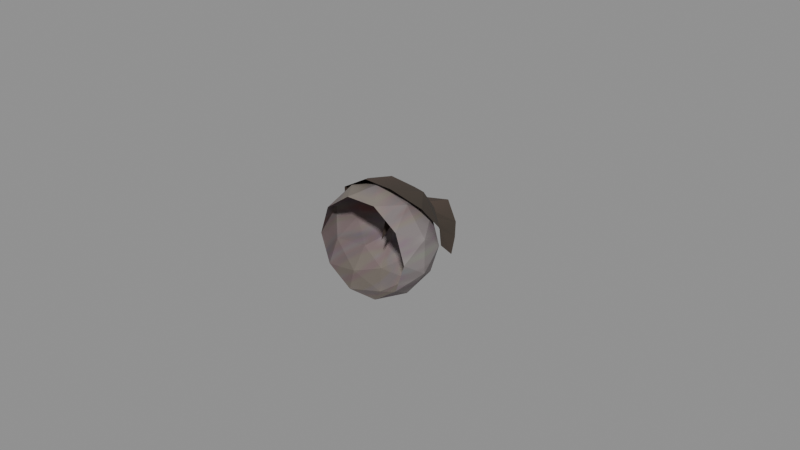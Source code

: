 # Source: recovered_gear_left_eye_brown_large_9169ee1fd487.blend  (saved by Blender 4.5.92; exported with 4.5.12 LTS)
import bpy
from mathutils import Matrix  # noqa: F401  (used for matrix-valued properties, if any)

bpy.ops.wm.read_factory_settings(use_empty=True)
scene = bpy.context.scene
scene.name = 'Scene'

# ---- images (referenced by path relative to the original .blend; pixels are not part of the script)
import os
ASSET_DIR = os.environ.get("B2B_ASSET_DIR", "")  # directory of the original .blend (textures are referenced by path, not embedded)
HERE = os.path.dirname(os.path.abspath(__file__))  # packed textures are extracted next to this script under _unpacked/

def load_image(name, relpath, width, height, colorspace="sRGB"):
    """Load a texture the original file referenced (path relative to the .blend, or extracted next to this script)."""
    p = next((c for c in (os.path.join(HERE, relpath), os.path.join(ASSET_DIR, relpath)) if relpath and os.path.exists(c)), "")
    if p:
        img = bpy.data.images.load(p, check_existing=True)
        img.name = name
    else:  # same state as the original file: an image datablock whose file is absent (Cycles renders it pink)
        img = bpy.data.images.new(name, width, height)
        img.source = "FILE"
        img.filepath = "//" + (relpath or name)
    img.colorspace_settings.name = colorspace
    return img
img_image_0 = load_image('Image_0', '_unpacked/Image_0.630c8e23.png', 32, 32, 'sRGB')
img_image_1 = load_image('Image_1', '_unpacked/Image_1.5fc9f324.png', 32, 32, 'sRGB')

# ---- materials (node trees are filled in below, after node groups)
mat_brown_eye_tif = bpy.data.materials.new('brown_eye.tif')
mat_brown_eye_shut_tif = bpy.data.materials.new('brown_eye_shut.tif')

# ---- material node trees
mat_brown_eye_tif.use_nodes = True; mat_brown_eye_tif.node_tree.nodes.clear()
_N = mat_brown_eye_tif.node_tree.nodes; _L = mat_brown_eye_tif.node_tree.links
n0 = _N.new('ShaderNodeBsdfPrincipled'); n0.name = 'Principled BSDF'; n0.location = (10, 300)
n0.inputs[2].default_value = 0.9
n1 = _N.new('ShaderNodeOutputMaterial'); n1.name = 'Material Output'; n1.location = (300, 300)
n2 = _N.new('ShaderNodeTexImage'); n2.name = 'Image Texture'; n2.location = (-440, 210)
n2.label = 'BASE COLOR'
n2.image = img_image_0
_L.new(n0.outputs[0], n1.inputs[0])
_L.new(n2.outputs[0], n0.inputs[0])
n1.is_active_output = True
mat_brown_eye_shut_tif.use_nodes = True; mat_brown_eye_shut_tif.node_tree.nodes.clear()
_N = mat_brown_eye_shut_tif.node_tree.nodes; _L = mat_brown_eye_shut_tif.node_tree.links
n0 = _N.new('ShaderNodeBsdfPrincipled'); n0.name = 'Principled BSDF'; n0.location = (10, 300)
n0.inputs[2].default_value = 0.9
n1 = _N.new('ShaderNodeOutputMaterial'); n1.name = 'Material Output'; n1.location = (300, 300)
n2 = _N.new('ShaderNodeTexImage'); n2.name = 'Image Texture'; n2.location = (-440, 210)
n2.label = 'BASE COLOR'
n2.image = img_image_1
_L.new(n0.outputs[0], n1.inputs[0])
_L.new(n2.outputs[0], n0.inputs[0])
n1.is_active_output = True

# ---- meshes
me_left_eye_brown_large = bpy.data.meshes.new('left_eye_brown_large')
me_left_eye_brown_large.from_pydata([(-0.01104, 0.001602, -0.01333), (-0.005618, -0.006174, -0.01405), (-0.0134, -0.006174, -0.008398), (-0.0008087, 0.001602, -0.01665), (-0.005618, -0.006174, -0.01405), (-0.01104, 0.001602, -0.01333), (-0.0008087, 0.001602, -0.01665), (0.003998, -0.006174, -0.01405), (-0.005618, -0.006174, -0.01405), (-0.00715, 0.009613, -0.01463), (-0.0008087, 0.001602, -0.01665), (-0.01104, 0.001602, -0.01333), (0.009415, 0.001602, -0.01333), (0.01178, -0.006174, -0.008398), (0.003998, -0.006174, -0.01405), (0.01573, 0.001602, -0.00463), (0.01178, -0.006174, -0.008398), (0.009415, 0.001602, -0.01333), (0.01573, 0.001602, -0.00463), (0.01475, -0.006174, 0.0007446), (0.01178, -0.006174, -0.008398), (0.01176, 0.009384, -0.008636), (0.01573, 0.001602, -0.00463), (0.009415, 0.001602, -0.01333), (0.01573, 0.001602, 0.006122), (0.01178, -0.006174, 0.009894), (0.01475, -0.006174, 0.0007446), (0.009415, 0.001602, 0.01482), (0.01178, -0.006174, 0.009894), (0.01573, 0.001602, 0.006122), (0.009415, 0.001602, 0.01482), (0.003998, -0.006174, 0.01555), (0.01178, -0.006174, 0.009894), (0.01177, 0.009406, 0.009836), (0.009415, 0.001602, 0.01482), (0.01573, 0.001602, 0.006122), (-0.0008087, 0.001602, 0.01815), (-0.005618, -0.006174, 0.01555), (0.003998, -0.006174, 0.01555), (-0.01104, 0.001602, 0.01482), (-0.005618, -0.006174, 0.01555), (-0.0008087, 0.001602, 0.01815), (-0.01104, 0.001602, 0.01482), (-0.0134, -0.006174, 0.009894), (-0.005618, -0.006174, 0.01555), (-0.005618, 0.009384, 0.01555), (-0.01104, 0.001602, 0.01482), (-0.0008087, 0.001602, 0.01815), (-0.01736, 0.001602, 0.006122), (-0.01637, -0.006174, 0.0007446), (-0.0134, -0.006174, 0.009894), (-0.01736, 0.001602, -0.00463), (-0.01637, -0.006174, 0.0007446), (-0.01736, 0.001602, 0.006122), (-0.01736, 0.001602, -0.00463), (-0.0134, -0.006174, -0.008398), (-0.01637, -0.006174, 0.0007446), (-0.01483, 0.007928, 0.001041), (-0.01736, 0.001602, -0.00463), (-0.01736, 0.001602, 0.006122), (0.009415, 0.001602, -0.01333), (0.003992, 0.009357, -0.01429), (0.01176, 0.009384, -0.008636), (-0.0008087, 0.001602, -0.01665), (0.003992, 0.009357, -0.01429), (0.009415, 0.001602, -0.01333), (-0.0008087, 0.001602, -0.01665), (-0.00715, 0.009613, -0.01463), (0.003992, 0.009357, -0.01429), (0.003998, -0.006174, -0.01405), (-0.0008087, 0.001602, -0.01665), (0.009415, 0.001602, -0.01333), (-0.01104, 0.001602, -0.01333), (-0.01338, 0.009216, -0.008862), (-0.00715, 0.009613, -0.01463), (-0.01736, 0.001602, -0.00463), (-0.01338, 0.009216, -0.008862), (-0.01104, 0.001602, -0.01333), (-0.01736, 0.001602, -0.00463), (-0.01483, 0.007928, 0.001041), (-0.01338, 0.009216, -0.008862), (-0.0134, -0.006174, -0.008398), (-0.01736, 0.001602, -0.00463), (-0.01104, 0.001602, -0.01333), (-0.01736, 0.001602, 0.006122), (-0.01337, 0.009256, 0.00979), (-0.01483, 0.007928, 0.001041), (-0.01104, 0.001602, 0.01482), (-0.01337, 0.009256, 0.00979), (-0.01736, 0.001602, 0.006122), (-0.01104, 0.001602, 0.01482), (-0.005618, 0.009384, 0.01555), (-0.01337, 0.009256, 0.00979), (-0.0134, -0.006174, 0.009894), (-0.01104, 0.001602, 0.01482), (-0.01736, 0.001602, 0.006122), (-0.0008087, 0.001602, 0.01815), (0.003998, 0.009384, 0.01555), (-0.005618, 0.009384, 0.01555), (0.009415, 0.001602, 0.01482), (0.003998, 0.009384, 0.01555), (-0.0008087, 0.001602, 0.01815), (0.009415, 0.001602, 0.01482), (0.01177, 0.009406, 0.009836), (0.003998, 0.009384, 0.01555), (0.003998, -0.006174, 0.01555), (0.009415, 0.001602, 0.01482), (-0.0008087, 0.001602, 0.01815), (0.01573, 0.001602, 0.006122), (0.01474, 0.009399, 0.0006256), (0.01177, 0.009406, 0.009836), (0.01573, 0.001602, -0.00463), (0.01474, 0.009399, 0.0006256), (0.01573, 0.001602, 0.006122), (0.01573, 0.001602, -0.00463), (0.01176, 0.009384, -0.008636), (0.01474, 0.009399, 0.0006256), (0.01475, -0.006174, 0.0007446), (0.01573, 0.001602, -0.00463), (0.01573, 0.001602, 0.006122), (-0.00834, 0.01608, 0.005927), (-0.0056, 0.00932, 0.01555), (0.001865, 0.01616, 0.009311), (-0.01337, 0.009256, 0.00979), (-0.0056, 0.00932, 0.01555), (-0.00834, 0.01608, 0.005927), (-0.001016, 0.01864, 0.0004364), (-0.008347, 0.01606, -0.005035), (-0.00834, 0.01608, 0.005927), (-0.01483, 0.007928, 0.001041), (-0.01337, 0.009256, 0.00979), (-0.00834, 0.01608, 0.005927), (-0.008347, 0.01606, -0.005035), (-0.01483, 0.007928, 0.001041), (-0.00834, 0.01608, 0.005927), (-0.01338, 0.009216, -0.008862), (-0.01483, 0.007928, 0.001041), (-0.008347, 0.01606, -0.005035), (-0.001016, 0.01864, 0.0004364), (0.001855, 0.01612, -0.008429), (-0.008347, 0.01606, -0.005035), (-0.00715, 0.009613, -0.01463), (-0.01338, 0.009216, -0.008862), (-0.008347, 0.01606, -0.005035), (0.001855, 0.01612, -0.008429), (-0.00715, 0.009613, -0.01463), (-0.008347, 0.01606, -0.005035), (0.003992, 0.009357, -0.01429), (-0.00715, 0.009613, -0.01463), (0.001855, 0.01612, -0.008429), (-0.001016, 0.01864, 0.0004364), (0.008167, 0.01618, 0.0004364), (0.001855, 0.01612, -0.008429), (0.01176, 0.009384, -0.008636), (0.003992, 0.009357, -0.01429), (0.001855, 0.01612, -0.008429), (0.008167, 0.01618, 0.0004364), (0.01176, 0.009384, -0.008636), (0.001855, 0.01612, -0.008429), (0.01474, 0.009399, 0.0006256), (0.01176, 0.009384, -0.008636), (0.008167, 0.01618, 0.0004364), (0.001865, 0.01616, 0.009311), (0.008167, 0.01618, 0.0004364), (-0.001016, 0.01864, 0.0004364), (0.01177, 0.009406, 0.009836), (0.01474, 0.009399, 0.0006256), (0.008167, 0.01618, 0.0004364), (0.001865, 0.01616, 0.009311), (0.01177, 0.009406, 0.009836), (0.008167, 0.01618, 0.0004364), (0.003998, 0.009384, 0.01555), (0.01177, 0.009406, 0.009836), (0.001865, 0.01616, 0.009311), (-0.001016, 0.01864, 0.0004364), (-0.00834, 0.01608, 0.005927), (0.001865, 0.01616, 0.009311), (-0.0056, 0.00932, 0.01555), (0.003998, 0.009384, 0.01555), (0.001865, 0.01616, 0.009311), (-0.02124, 0.01089, 0.0002497), (-0.0129, 0.01442, 0.00205), (-0.01166, 0.02394, 0.003469), (0.01048, 0.01498, 0.002456), (0.01538, 0.009389, 0.0009669), (0.01868, 0.01, -0.0009191), (0.01478, 0.01674, 0.0004878), (0.01036, 0.02296, 0.001559), (0.005807, 0.01745, 0.003726), (0.002945, 0.02885, 0.004339), (-0.01166, 0.02394, 0.003469), (-0.002106, 0.01987, 0.005163), (-0.002106, 0.01987, 0.005163), (0.005807, 0.01745, 0.003726), (0.01036, 0.02296, 0.001559), (0.005807, 0.01745, 0.003726), (0.01048, 0.01498, 0.002456), (0.01478, 0.01674, 0.0004878), (0.01868, 0.01, -0.0009191), (0.01478, 0.01674, 0.0004878), (0.01048, 0.01498, 0.002456), (-0.002729, 0.009419, 0.01727), (0.005328, -0.0005846, 0.01908), (0.007592, 0.01109, 0.01475), (0.007592, 0.01109, 0.01475), (0.005328, -0.0005846, 0.01908), (0.01322, 0.003102, 0.01412), (0.007592, 0.01109, 0.01475), (0.00704, 0.01677, 0.007577), (-3.706e-05, 0.01647, 0.0121), (0.007592, 0.01109, 0.01475), (0.01322, 0.003102, 0.01412), (0.01564, 0.008421, 0.006814), (0.007592, 0.01109, 0.01475), (0.01564, 0.008421, 0.006814), (0.00704, 0.01677, 0.007577), (0.01048, 0.01498, 0.002456), (0.00704, 0.01677, 0.007577), (0.01564, 0.008421, 0.006814), (0.01048, 0.01498, 0.002456), (0.01564, 0.008421, 0.006814), (0.01538, 0.009389, 0.0009669), (0.00704, 0.01677, 0.007577), (-0.002106, 0.01987, 0.005163), (-3.706e-05, 0.01647, 0.0121), (0.005807, 0.01745, 0.003726), (0.00704, 0.01677, 0.007577), (0.01048, 0.01498, 0.002456), (-0.002106, 0.01987, 0.005163), (0.00704, 0.01677, 0.007577), (0.005807, 0.01745, 0.003726), (-0.0129, 0.01442, 0.00205), (-0.008704, 0.01514, 0.0102), (-0.002106, 0.01987, 0.005163), (-0.002106, 0.01987, 0.005163), (-0.008704, 0.01514, 0.0102), (-3.706e-05, 0.01647, 0.0121), (-0.01413, 0.01185, 0.007485), (-0.008704, 0.01514, 0.0102), (-0.0129, 0.01442, 0.00205), (-0.002729, 0.009419, 0.01727), (-0.004346, -0.0002001, 0.01915), (0.005328, -0.0005846, 0.01908), (-0.002729, 0.009419, 0.01727), (0.007592, 0.01109, 0.01475), (-3.706e-05, 0.01647, 0.0121), (-0.0008, 0.0024, -5.1e-07), (-0.0003148, 0.01214, 0.007635), (-0.0006352, 0.006788, 0.01448), (-3.706e-05, 0.01647, 0.0121), (-0.008704, 0.01514, 0.0102), (-0.002729, 0.009419, 0.01727), (-0.01413, 0.01185, 0.007485), (-0.01792, 0.005815, 0.002615), (-0.01441, 0.002147, 0.01303), (-0.009903, 0.007283, 0.01524), (-0.008704, 0.01514, 0.0102), (-0.01413, 0.01185, 0.007485), (-0.009903, 0.007283, 0.01524), (-0.01441, 0.002147, 0.01303), (-0.004346, -0.0002001, 0.01915), (-0.0129, 0.01442, 0.00205), (-0.01896, 0.005476, -0.001868), (-0.01792, 0.005815, 0.002615), (-0.0129, 0.01442, 0.00205), (-0.01792, 0.005815, 0.002615), (-0.01413, 0.01185, 0.007485), (-0.004346, -0.0002001, 0.01915), (-0.002729, 0.009419, 0.01727), (-0.009903, 0.007283, 0.01524), (-0.009903, 0.007283, 0.01524), (-0.002729, 0.009419, 0.01727), (-0.008704, 0.01514, 0.0102), (-0.002106, 0.01987, 0.005163), (0.01036, 0.02296, 0.001559), (0.002945, 0.02885, 0.004339), (-0.01413, 0.01185, 0.007485), (-0.01441, 0.002147, 0.01303), (-0.009903, 0.007283, 0.01524), (-0.01896, 0.005476, -0.001868), (-0.0129, 0.01442, 0.00205), (-0.02124, 0.01089, 0.0002497), (-0.01166, 0.02394, 0.003469), (-0.0129, 0.01442, 0.00205), (-0.002106, 0.01987, 0.005163)], [], [(0, 1, 2), (3, 4, 5), (6, 7, 8), (9, 10, 11), (12, 13, 14), (15, 16, 17), (18, 19, 20), (21, 22, 23), (24, 25, 26), (27, 28, 29), (30, 31, 32), (33, 34, 35), (36, 37, 38), (39, 40, 41), (42, 43, 44), (45, 46, 47), (48, 49, 50), (51, 52, 53), (54, 55, 56), (57, 58, 59), (60, 61, 62), (63, 64, 65), (66, 67, 68), (69, 70, 71), (72, 73, 74), (75, 76, 77), (78, 79, 80), (81, 82, 83), (84, 85, 86), (87, 88, 89), (90, 91, 92), (93, 94, 95), (96, 97, 98), (99, 100, 101), (102, 103, 104), (105, 106, 107), (108, 109, 110), (111, 112, 113), (114, 115, 116), (117, 118, 119), (120, 121, 122), (123, 124, 125), (126, 127, 128), (129, 130, 131), (132, 133, 134), (135, 136, 137), (138, 139, 140), (141, 142, 143), (144, 145, 146), (147, 148, 149), (150, 151, 152), (153, 154, 155), (156, 157, 158), (159, 160, 161), (162, 163, 164), (165, 166, 167), (168, 169, 170), (171, 172, 173), (174, 175, 176), (177, 178, 179), (180, 181, 182), (183, 184, 185), (186, 187, 188), (189, 190, 191), (192, 193, 194), (195, 196, 197), (198, 199, 200), (201, 202, 203), (204, 205, 206), (207, 208, 209), (210, 211, 212), (213, 214, 215), (216, 217, 218), (219, 220, 221), (222, 223, 224), (225, 226, 227), (228, 229, 230), (231, 232, 233), (234, 235, 236), (237, 238, 239), (240, 241, 242), (243, 244, 245), (246, 247, 248), (249, 250, 251), (252, 253, 254), (255, 256, 257), (258, 259, 260), (261, 262, 263), (264, 265, 266), (267, 268, 269), (270, 271, 272), (273, 274, 275), (276, 277, 278), (279, 280, 281), (282, 283, 284)])
me_left_eye_brown_large.polygons.foreach_set('use_smooth', [1, 0, 0, 0, 0, 0, 0, 0, 0, 0, 0, 0, 0, 0, 0, 0, 0, 0, 0, 0, 0, 0, 0, 0, 0, 1, 0, 0, 0, 1, 0, 0, 0, 0, 0, 0, 0, 0, 0, 0, 0, 0, 0, 0, 0, 0, 1, 0, 1, 0, 0, 0, 0, 0, 0, 0, 0, 0, 1, 0, 0, 0, 0, 0, 0, 0, 0, 0, 0, 0, 0, 0, 0, 0, 0, 0, 0, 0, 0, 0, 0, 0, 0, 0, 0, 0, 0, 0, 0, 0, 0, 0, 0, 0, 0])
me_left_eye_brown_large.polygons.foreach_set('material_index', [0, 0, 0, 0, 0, 0, 0, 0, 0, 0, 0, 0, 0, 0, 0, 0, 0, 0, 0, 0, 0, 0, 0, 0, 0, 0, 0, 0, 0, 0, 0, 0, 0, 0, 0, 0, 0, 0, 0, 0, 0, 0, 0, 0, 0, 0, 0, 0, 0, 0, 0, 0, 0, 0, 0, 0, 0, 0, 0, 0, 1, 1, 1, 1, 1, 1, 1, 1, 1, 1, 1, 1, 1, 1, 1, 1, 1, 1, 1, 1, 1, 1, 1, 1, 1, 1, 1, 1, 1, 1, 1, 1, 1, 1, 1])
_uv = me_left_eye_brown_large.uv_layers.new(name='UVMap')
_uv.uv.foreach_set('vector', [0.189, 0.906, 0.3445, 0.9314, 0.1213, 0.7544, 0.4824, 1.013, 0.3445, 0.9314, 0.189, 0.906, 0.4824, 1.013, 0.6206, 0.937, 0.3445, 0.9314, 0.3005, 0.9482, 0.4824, 1.013, 0.189, 0.906, 0.7764, 0.9182, 0.8445, 0.7693, 0.6206, 0.937, 0.9585, 0.6567, 0.8445, 0.7693, 0.7764, 0.9182, 0.9585, 0.6567, 0.9307, 0.4922, 0.8445, 0.7693, 0.8442, 0.7766, 0.9585, 0.6567, 0.7764, 0.9182, 0.9595, 0.3289, 0.8459, 0.2114, 0.9307, 0.4922, 0.7786, 0.05981, 0.8459, 0.2114, 0.9595, 0.3289, 0.7786, 0.05981, 0.623, 0.03442, 0.8459, 0.2114, 0.8457, 0.2134, 0.7786, 0.05981, 0.9595, 0.3289, 0.4851, 0.9524, 0.3469, 1.029, 0.623, 1.034, 0.1912, 0.04761, 0.3469, 0.02881, 0.4851, -0.04761, 0.1912, 0.04761, 0.1228, 0.1965, 0.3469, 0.02881, 0.3469, 0.02881, 0.1912, 0.04761, 0.4851, -0.04761, 0.009033, 0.3091, 0.03687, 0.4736, 0.1228, 0.1965, 0.008057, 0.6372, 0.03687, 0.4736, 0.009033, 0.3091, 0.008057, 0.6372, 0.1213, 0.7544, 0.03687, 0.4736, 0.03784, 0.4648, 0.008057, 0.6372, 0.009033, 0.3091, 0.7764, 0.9182, 0.6204, 0.9443, 0.8442, 0.7766, 0.4824, 1.013, 0.6204, 0.9443, 0.7764, 0.9182, 0.4824, 1.013, 0.3005, 0.9482, 0.6204, 0.9443, 0.6206, 0.937, 0.4824, 1.013, 0.7764, 0.9182, 0.189, 0.906, 0.1221, 0.7686, 0.3005, 0.9482, 0.008057, 0.6372, 0.1221, 0.7686, 0.189, 0.906, 0.008057, 0.6372, 0.03784, 0.4648, 0.1221, 0.7686, 0.1213, 0.7544, 0.008057, 0.6372, 0.189, 0.906, 0.009033, 0.3091, 0.1238, 0.1997, 0.03784, 0.4648, 0.1912, 0.04761, 0.1238, 0.1997, 0.009033, 0.3091, 0.1912, 0.04761, 0.3469, 0.02881, 0.1238, 0.1997, 0.1228, 0.1965, 0.1912, 0.04761, 0.009033, 0.3091, 0.4851, 0.9524, 0.623, 1.034, 0.3469, 1.029, 0.7786, 0.05981, 0.623, 0.03442, 0.4851, -0.04761, 0.7786, 0.05981, 0.8457, 0.2134, 0.623, 0.03442, 0.623, 0.03442, 0.7786, 0.05981, 0.4851, -0.04761, 0.9595, 0.3289, 0.9304, 0.4958, 0.8457, 0.2134, 0.9585, 0.6567, 0.9304, 0.4958, 0.9595, 0.3289, 0.9585, 0.6567, 0.8442, 0.7766, 0.9304, 0.4958, 0.9307, 0.4922, 0.9585, 0.6567, 0.9595, 0.3289, 0.2273, 0.2822, 0.3474, 0.02856, 0.5859, 0.1609, 0.1238, 0.1997, 0.3474, 0.02856, 0.2273, 0.2822, 0.4839, 0.4966, 0.2261, 0.6995, 0.2273, 0.2822, 0.03784, 0.4648, 0.1238, 0.1997, 0.2273, 0.2822, 0.2261, 0.6995, 0.03784, 0.4648, 0.2273, 0.2822, 0.1221, 0.7686, 0.03784, 0.4648, 0.2261, 0.6995, 0.4839, 0.4966, 0.584, 0.8362, 0.2261, 0.6995, 0.3005, 0.9482, 0.1221, 0.7686, 0.2261, 0.6995, 0.584, 0.8362, 0.3005, 0.9482, 0.2261, 0.6995, 0.6204, 0.9443, 0.3005, 0.9482, 0.584, 0.8362, 0.4839, 0.4966, 0.8064, 0.5034, 0.584, 0.8362, 0.8442, 0.7766, 0.6204, 0.9443, 0.584, 0.8362, 0.8064, 0.5034, 0.8442, 0.7766, 0.584, 0.8362, 0.9304, 0.4958, 0.8442, 0.7766, 0.8064, 0.5034, 0.5859, 0.1609, 0.8064, 0.5034, 0.4839, 0.4966, 0.8457, 0.2134, 0.9304, 0.4958, 0.8064, 0.5034, 0.5859, 0.1609, 0.8457, 0.2134, 0.8064, 0.5034, 0.623, 0.03442, 0.8457, 0.2134, 0.5859, 0.1609, 0.4839, 0.4966, 0.2273, 0.2822, 0.5859, 0.1609, 0.3474, 0.02856, 0.623, 0.03442, 0.5859, 0.1609, -0.02539, 0.4998, -0.01489, 0.4968, -0.01343, 0.4944, 0.01392, 0.4961, 0.02002, 0.4985, 0.02417, 0.5017, 0.01929, 0.4993, 0.01392, 0.4976, 0.008057, 0.4939, 0.004639, 0.4929, -0.01343, 0.4944, -0.001465, 0.4915, -0.001465, 0.4915, 0.008057, 0.4939, 0.01392, 0.4976, 0.008057, 0.4939, 0.01392, 0.4961, 0.01929, 0.4993, 0.02417, 0.5017, 0.01929, 0.4993, 0.01392, 0.4961, -0.002197, 0.4714, 0.007568, 0.4683, 0.01025, 0.4756, 0.01025, 0.4756, 0.007568, 0.4683, 0.01733, 0.4766, 0.01025, 0.4756, 0.009766, 0.4875, 0.0007324, 0.48, 0.01025, 0.4756, 0.01733, 0.4766, 0.02051, 0.4888, 0.01025, 0.4756, 0.02051, 0.4888, 0.009766, 0.4875, 0.01392, 0.4961, 0.009766, 0.4875, 0.02051, 0.4888, 0.01392, 0.4961, 0.02051, 0.4888, 0.02002, 0.4985, 0.009766, 0.4875, -0.001465, 0.4915, 0.0007324, 0.48, 0.008057, 0.4939, 0.009766, 0.4875, 0.01392, 0.4961, -0.001465, 0.4915, 0.009766, 0.4875, 0.008057, 0.4939, -0.01489, 0.4968, -0.009766, 0.4832, -0.001465, 0.4915, -0.001465, 0.4915, -0.009766, 0.4832, 0.0007324, 0.48, -0.0166, 0.4875, -0.009766, 0.4832, -0.01489, 0.4968, -0.002197, 0.4714, -0.004395, 0.4683, 0.007568, 0.4683, -0.002197, 0.4714, 0.01025, 0.4756, 0.0007324, 0.48, 0.0, 0.5, 0.0004883, 0.4873, 0.0, 0.4761, 0.0007324, 0.48, -0.009766, 0.4832, -0.002197, 0.4714, -0.0166, 0.4875, -0.02124, 0.4958, -0.01685, 0.4785, -0.01123, 0.4746, -0.009766, 0.4832, -0.0166, 0.4875, -0.01123, 0.4746, -0.01685, 0.4785, -0.004395, 0.4683, -0.01489, 0.4968, -0.02246, 0.5032, -0.02124, 0.4958, -0.01489, 0.4968, -0.02124, 0.4958, -0.0166, 0.4875, -0.004395, 0.4683, -0.002197, 0.4714, -0.01123, 0.4746, -0.01123, 0.4746, -0.002197, 0.4714, -0.009766, 0.4832, -0.001465, 0.4915, 0.01392, 0.4976, 0.004639, 0.4929, -0.0166, 0.4875, -0.01685, 0.4785, -0.01123, 0.4746, -0.02246, 0.5032, -0.01489, 0.4968, -0.02539, 0.4998, -0.01343, 0.4944, -0.01489, 0.4968, -0.001465, 0.4915])
me_left_eye_brown_large.materials.append(mat_brown_eye_tif)
me_left_eye_brown_large.materials.append(mat_brown_eye_shut_tif)
me_left_eye_brown_large.update()
me_left_eye_brown_large.normals_split_custom_set([tuple(v) for v in zip(*[iter([-0.5576, -0.3168, -0.7673, -0.5576, -0.3168, -0.7673, -0.5576, -0.3168, -0.7673, -0.3066, -0.1255, -0.9435, -0.3066, -0.1255, -0.9435, -0.3066, -0.1255, -0.9435, 0.0, -0.3168, -0.9485, 0.0, -0.3168, -0.9485, 0.0, -0.3168, -0.9485, -0.3091, -0.00482, -0.951, -0.3091, -0.00482, -0.951, -0.3091, -0.00482, -0.951, 0.5577, -0.3169, -0.7672, 0.5577, -0.3169, -0.7672, 0.5577, -0.3169, -0.7672, 0.8025, -0.1259, -0.5832, 0.8025, -0.1259, -0.5832, 0.8025, -0.1259, -0.5832, 0.902, -0.317, -0.2932, 0.902, -0.317, -0.2932, 0.902, -0.317, -0.2932, 0.8041, 0.1094, -0.5843, 0.8041, 0.1094, -0.5843, 0.8041, 0.1094, -0.5843, 0.902, -0.317, 0.2931, 0.902, -0.317, 0.2931, 0.902, -0.317, 0.2931, 0.8026, -0.1257, 0.5831, 0.8026, -0.1257, 0.5831, 0.8026, -0.1257, 0.5831, 0.5575, -0.317, 0.7673, 0.5575, -0.317, 0.7673, 0.5575, -0.317, 0.7673, 0.8021, 0.1305, 0.5827, 0.8021, 0.1305, 0.5827, 0.8021, 0.1305, 0.5827, 0.0, -0.3171, 0.9484, 0.0, -0.3171, 0.9484, 0.0, -0.3171, 0.9484, -0.3066, -0.1258, 0.9435, -0.3066, -0.1258, 0.9435, -0.3066, -0.1258, 0.9435, -0.5574, -0.3169, 0.7674, -0.5574, -0.3169, 0.7674, -0.5574, -0.3169, 0.7674, -0.3066, 0.1257, 0.9435, -0.3066, 0.1257, 0.9435, -0.3066, 0.1257, 0.9435, -0.902, -0.317, 0.2931, -0.902, -0.317, 0.2931, -0.902, -0.317, 0.2931, -0.9921, -0.1258, 0.0, -0.9921, -0.1258, 0.0, -0.9921, -0.1258, 0.0, -0.902, -0.317, -0.2932, -0.902, -0.317, -0.2932, -0.902, -0.317, -0.2932, -0.9287, 0.3709, 0.0, -0.9287, 0.3709, 0.0, -0.9287, 0.3709, 0.0, 0.5607, 0.2966, -0.773, 0.5607, 0.2966, -0.773, 0.5607, 0.2966, -0.773, 0.3077, 0.0982, -0.9464, 0.3077, 0.0982, -0.9464, 0.3077, 0.0982, -0.9464, 0.03601, 0.2711, -0.9619, 0.03601, 0.2711, -0.9619, 0.03601, 0.2711, -0.9619, 0.3067, -0.1255, -0.9435, 0.3067, -0.1255, -0.9435, 0.3067, -0.1255, -0.9435, -0.6716, 0.2101, -0.7105, -0.6716, 0.2101, -0.7105, -0.6716, 0.2101, -0.7105, -0.8051, 0.09572, -0.5853, -0.8051, 0.09572, -0.5853, -0.8051, 0.09572, -0.5853, -0.9004, 0.4283, -0.07665, -0.9004, 0.4283, -0.07665, -0.9004, 0.4283, -0.07665, -0.8024, -0.1257, -0.5834, -0.8024, -0.1257, -0.5834, -0.8024, -0.1257, -0.5834, -0.8996, 0.4281, 0.08566, -0.8996, 0.4281, 0.08566, -0.8996, 0.4281, 0.08566, -0.8011, 0.1388, 0.5822, -0.8011, 0.1388, 0.5822, -0.8011, 0.1388, 0.5822, -0.5675, 0.3247, 0.7567, -0.5675, 0.3247, 0.7567, -0.5675, 0.3247, 0.7567, -0.8025, -0.1256, 0.5832, -0.8025, -0.1256, 0.5832, -0.8025, -0.1256, 0.5832, 0.0, 0.3169, 0.9485, 0.0, 0.3169, 0.9485, 0.0, 0.3169, 0.9485, 0.3067, 0.1258, 0.9435, 0.3067, 0.1258, 0.9435, 0.3067, 0.1258, 0.9435, 0.5606, 0.3192, 0.7641, 0.5606, 0.3192, 0.7641, 0.5606, 0.3192, 0.7641, 0.3067, -0.1259, 0.9434, 0.3067, -0.1259, 0.9434, 0.3067, -0.1259, 0.9434, 0.9017, 0.3202, 0.2905, 0.9017, 0.3202, 0.2905, 0.9017, 0.3202, 0.2905, 0.9919, 0.1269, 0.0, 0.9919, 0.1269, 0.0, 0.9919, 0.1269, 0.0, 0.9046, 0.3118, -0.2908, 0.9046, 0.3118, -0.2908, 0.9046, 0.3118, -0.2908, 0.9921, -0.1258, 0.0, 0.9921, -0.1258, 0.0, 0.9921, -0.1258, 0.0, -0.2051, 0.7724, 0.6011, -0.2051, 0.7724, 0.6011, -0.2051, 0.7724, 0.6011, -0.4476, 0.6668, 0.5959, -0.4476, 0.6668, 0.5959, -0.4476, 0.6668, 0.5959, -0.3306, 0.9438, -0.001917, -0.3306, 0.9438, -0.001917, -0.3306, 0.9438, -0.001917, -0.7935, 0.6072, 0.04071, -0.7935, 0.6072, 0.04071, -0.7935, 0.6072, 0.04071, -0.7821, 0.6231, -0.0009517, -0.7821, 0.6231, -0.0009517, -0.7821, 0.6231, -0.0009517, -0.7949, 0.6056, -0.03809, -0.7949, 0.6056, -0.03809, -0.7949, 0.6056, -0.03809, -0.1064, 0.9468, -0.3037, -0.1064, 0.9468, -0.3037, -0.1064, 0.9468, -0.3037, -0.5239, 0.6754, -0.519, -0.5239, 0.6754, -0.519, -0.5239, 0.6754, -0.519, -0.192, 0.8034, -0.5636, -0.192, 0.8034, -0.5636, -0.192, 0.8034, -0.5636, 0.0384, 0.6612, -0.7492, 0.0384, 0.6612, -0.7492, 0.0384, 0.6612, -0.7492, 0.2539, 0.9489, -0.1876, 0.2539, 0.9489, -0.1876, 0.2539, 0.9489, -0.1876, 0.4382, 0.6637, -0.6062, 0.4382, 0.6637, -0.6062, 0.4382, 0.6637, -0.6062, 0.5161, 0.7711, -0.3729, 0.5161, 0.7711, -0.3729, 0.5161, 0.7711, -0.3729, 0.7026, 0.6745, -0.2266, 0.7026, 0.6745, -0.2266, 0.7026, 0.6745, -0.2266, 0.2541, 0.9498, 0.1827, 0.2541, 0.9498, 0.1827, 0.2541, 0.9498, 0.1827, 0.6968, 0.6814, 0.2242, 0.6968, 0.6814, 0.2242, 0.6968, 0.6814, 0.2242, 0.5113, 0.7781, 0.3649, 0.5113, 0.7781, 0.3649, 0.5113, 0.7781, 0.3649, 0.4327, 0.6805, 0.5914, 0.4327, 0.6805, 0.5914, 0.4327, 0.6805, 0.5914, -0.1063, 0.9482, 0.2993, -0.1063, 0.9482, 0.2993, -0.1063, 0.9482, 0.2993, -0.004048, 0.6765, 0.7365, -0.004048, 0.6765, 0.7365, -0.004048, 0.6765, 0.7365, -0.1583, -0.1254, 0.9794, -0.1583, -0.1254, 0.9794, -0.1583, -0.1254, 0.9794, 0.4639, 0.1751, 0.8684, 0.4639, 0.1751, 0.8684, 0.4639, 0.1751, 0.8684, 0.3442, 0.08347, 0.9352, 0.3442, 0.08347, 0.9352, 0.3442, 0.08347, 0.9352, -0.1094, 0.1517, 0.9824, -0.1094, 0.1517, 0.9824, -0.1094, 0.1517, 0.9824, 0.2302, 0.1855, 0.9553, 0.2302, 0.1855, 0.9553, 0.2302, 0.1855, 0.9553, 0.3466, 0.1834, 0.9199, 0.3466, 0.1834, 0.9199, 0.3466, 0.1834, 0.9199, 0.4021, 0.04198, 0.9146, 0.4021, 0.04198, 0.9146, 0.4021, 0.04198, 0.9146, 0.1776, 0.3119, 0.9334, 0.1776, 0.3119, 0.9334, 0.1776, 0.3119, 0.9334, 0.4351, 0.2378, 0.8684, 0.4351, 0.2378, 0.8684, 0.4351, 0.2378, 0.8684, 0.3321, 0.7516, 0.57, 0.3321, 0.7516, 0.57, 0.3321, 0.7516, 0.57, 0.6985, 0.4479, 0.5581, 0.6985, 0.4479, 0.5581, 0.6985, 0.4479, 0.5581, 0.644, 0.623, 0.4441, 0.644, 0.623, 0.4441, 0.644, 0.623, 0.4441, 0.6892, 0.6898, 0.222, 0.6892, 0.6898, 0.222, 0.6892, 0.6898, 0.222, 0.7597, 0.6462, 0.07281, 0.7597, 0.6462, 0.07281, 0.7597, 0.6462, 0.07281, 0.2048, 0.9016, 0.381, 0.2048, 0.9016, 0.381, 0.2048, 0.9016, 0.381, 0.4681, 0.8836, 0.005579, 0.4681, 0.8836, 0.005579, 0.4681, 0.8836, 0.005579, 0.3033, 0.9503, 0.07006, 0.3033, 0.9503, 0.07006, 0.3033, 0.9503, 0.07006, -0.4833, 0.8582, 0.1729, -0.4833, 0.8582, 0.1729, -0.4833, 0.8582, 0.1729, -0.2355, 0.843, 0.4836, -0.2355, 0.843, 0.4836, -0.2355, 0.843, 0.4836, -0.5866, 0.7755, 0.2334, -0.5866, 0.7755, 0.2334, -0.5866, 0.7755, 0.2334, 0.01401, 0.1889, 0.9819, 0.01401, 0.1889, 0.9819, 0.01401, 0.1889, 0.9819, 0.1101, 0.5603, 0.821, 0.1101, 0.5603, 0.821, 0.1101, 0.5603, 0.821, 0.9986, -0.0536, 0.004881, 0.9986, -0.0536, 0.004881, 0.9986, -0.0536, 0.004881, -0.2576, 0.6336, 0.7295, -0.2576, 0.6336, 0.7295, -0.2576, 0.6336, 0.7295, -0.8887, 0.2467, 0.3864, -0.8887, 0.2467, 0.3864, -0.8887, 0.2467, 0.3864, -0.6091, 0.4922, 0.6219, -0.6091, 0.4922, 0.6219, -0.6091, 0.4922, 0.6219, -0.5055, 0.07375, 0.8597, -0.5055, 0.07375, 0.8597, -0.5055, 0.07375, 0.8597, -0.8482, 0.5056, 0.1581, -0.8482, 0.5056, 0.1581, -0.8482, 0.5056, 0.1581, -0.8615, 0.5059, 0.04395, -0.8615, 0.5059, 0.04395, -0.8615, 0.5059, 0.04395, -0.3291, 0.2336, 0.9149, -0.3291, 0.2336, 0.9149, -0.3291, 0.2336, 0.9149, -0.3747, 0.5406, 0.7532, -0.3747, 0.5406, 0.7532, -0.3747, 0.5406, 0.7532, 0.2949, -0.07847, 0.9523, 0.2949, -0.07847, 0.9523, 0.2949, -0.07847, 0.9523, -0.7105, 0.3645, 0.602, -0.7105, 0.3645, 0.602, -0.7105, 0.3645, 0.602, -0.03972, -0.3784, 0.9248, -0.03972, -0.3784, 0.9248, -0.03972, -0.3784, 0.9248, -0.2209, -0.1157, 0.9684, -0.2209, -0.1157, 0.9684, -0.2209, -0.1157, 0.9684])] * 3)])

# ---- objects
ob_left_eye_brown_large = bpy.data.objects.new('left_eye_brown_large', me_left_eye_brown_large)

# ---- transforms, parenting, visibility, modifiers, constraints
ob_left_eye_brown_large.location = (0.0, 0.0, 0.0)
ob_left_eye_brown_large.rotation_mode = 'QUATERNION'
ob_left_eye_brown_large.rotation_quaternion = (1.0, 0.0, 0.0, 0.0)

# ---- collection membership
scene.collection.objects.link(ob_left_eye_brown_large)

# ---- scene / render settings (as saved in the file)
scene.frame_start = 1; scene.frame_end = 250; scene.frame_set(1)
scene.render.engine = 'BLENDER_EEVEE_NEXT'
bpy.context.view_layer.update()

# ---- added for rendering (the .blend has no active camera and no usable light): camera, sun + grey world if the file has none
cam_auto = bpy.data.cameras.new('AutoCamera')
cam_auto.lens = 50.0
cam_auto.sensor_width = 36.0
cam_auto.clip_end = 1000.0
ob_auto_camera = bpy.data.objects.new('AutoCamera', cam_auto)
scene.collection.objects.link(ob_auto_camera)
ob_auto_camera.location = (0.183763, -0.210717, 0.149284)
ob_auto_camera.rotation_euler = (1.09748, -7.21219e-08, 0.694738)
scene.camera = ob_auto_camera
light_auto_sun = bpy.data.lights.new('AutoSun', 'SUN')
light_auto_sun.energy = 3.0
light_auto_sun.angle = 0.0523599
ob_auto_sun = bpy.data.objects.new('AutoSun', light_auto_sun)
scene.collection.objects.link(ob_auto_sun)
ob_auto_sun.rotation_euler = (0.872665, 0.174533, 0.523599)
if scene.world is None:
    world_auto = bpy.data.worlds.new('AutoWorld')
    world_auto.color = (0.3, 0.3, 0.3)
    scene.world = world_auto
bpy.context.view_layer.update()
